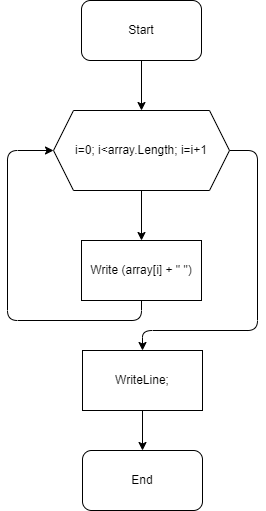

The diagram above was exported from draw.io. Its source (the exported page's mxGraphModel, read from the mxfile embedded in the PNG):
<mxGraphModel dx="1184" dy="608" grid="1" gridSize="10" guides="1" tooltips="1" connect="1" arrows="1" fold="1" page="1" pageScale="1" pageWidth="827" pageHeight="1169" math="0" shadow="0">
  <root>
    <mxCell id="0" />
    <mxCell id="1" parent="0" />
    <mxCell id="2" value="" style="edgeStyle=none;html=1;" edge="1" parent="1" source="3" target="6">
      <mxGeometry relative="1" as="geometry" />
    </mxCell>
    <mxCell id="3" value="Start" style="rounded=1;whiteSpace=wrap;html=1;" vertex="1" parent="1">
      <mxGeometry x="354" y="50" width="120" height="60" as="geometry" />
    </mxCell>
    <mxCell id="4" value="" style="edgeStyle=none;html=1;" edge="1" parent="1" source="6" target="8">
      <mxGeometry relative="1" as="geometry" />
    </mxCell>
    <mxCell id="5" style="edgeStyle=orthogonalEdgeStyle;html=1;exitX=1;exitY=0.5;exitDx=0;exitDy=0;entryX=0.5;entryY=0;entryDx=0;entryDy=0;" edge="1" parent="1" source="6" target="10">
      <mxGeometry relative="1" as="geometry">
        <Array as="points">
          <mxPoint x="530" y="200" />
          <mxPoint x="530" y="380" />
          <mxPoint x="415" y="380" />
        </Array>
      </mxGeometry>
    </mxCell>
    <mxCell id="6" value="&lt;span&gt;i=0; i&amp;lt;array.Length; i=i&lt;/span&gt;&lt;span&gt;+1&lt;/span&gt;" style="shape=hexagon;perimeter=hexagonPerimeter2;whiteSpace=wrap;html=1;fixedSize=1;" vertex="1" parent="1">
      <mxGeometry x="326" y="160" width="176" height="80" as="geometry" />
    </mxCell>
    <mxCell id="7" style="edgeStyle=orthogonalEdgeStyle;html=1;entryX=0;entryY=0.5;entryDx=0;entryDy=0;" edge="1" parent="1" source="8" target="6">
      <mxGeometry relative="1" as="geometry">
        <Array as="points">
          <mxPoint x="414" y="370" />
          <mxPoint x="280" y="370" />
          <mxPoint x="280" y="200" />
        </Array>
      </mxGeometry>
    </mxCell>
    <mxCell id="8" value="Write (array[i] + &quot; &quot;)" style="rounded=0;whiteSpace=wrap;html=1;" vertex="1" parent="1">
      <mxGeometry x="354" y="290" width="120" height="60" as="geometry" />
    </mxCell>
    <mxCell id="9" value="" style="edgeStyle=orthogonalEdgeStyle;html=1;" edge="1" parent="1" source="10" target="11">
      <mxGeometry relative="1" as="geometry" />
    </mxCell>
    <mxCell id="10" value="WriteLine;" style="whiteSpace=wrap;html=1;rounded=0;" vertex="1" parent="1">
      <mxGeometry x="355" y="400" width="120" height="60" as="geometry" />
    </mxCell>
    <mxCell id="11" value="End" style="rounded=1;whiteSpace=wrap;html=1;" vertex="1" parent="1">
      <mxGeometry x="355" y="500" width="120" height="60" as="geometry" />
    </mxCell>
  </root>
</mxGraphModel>